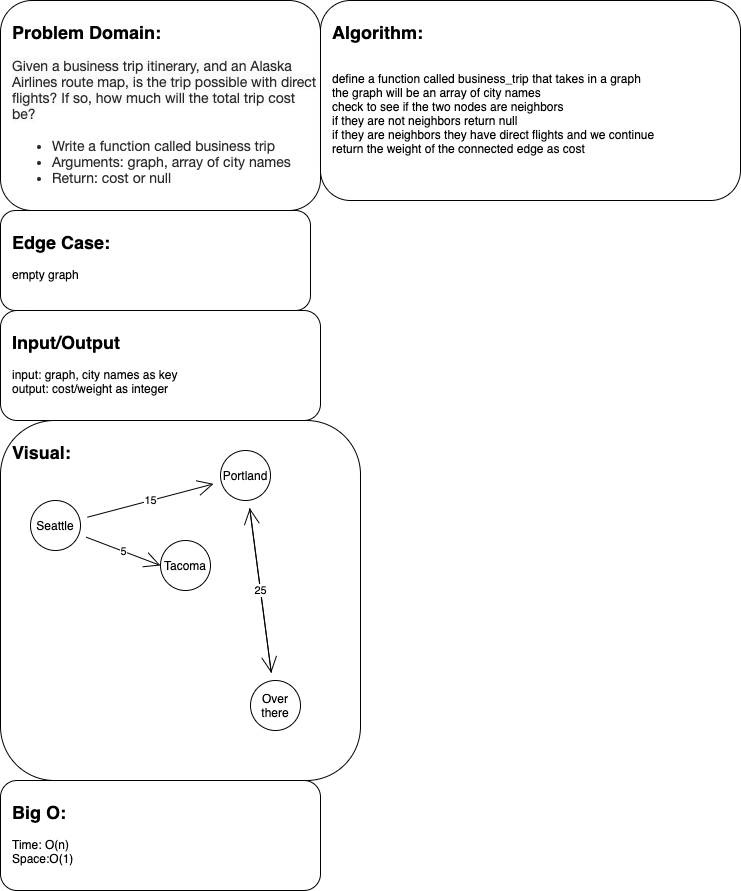

The diagram above was exported from draw.io. Its source (the exported page's mxGraphModel, read from the mxfile embedded in the PNG):
<mxGraphModel dx="774" dy="800" grid="1" gridSize="10" guides="1" tooltips="1" connect="1" arrows="1" fold="1" page="1" pageScale="1" pageWidth="850" pageHeight="1100" math="0" shadow="0">
  <root>
    <mxCell id="0" />
    <mxCell id="1" parent="0" />
    <mxCell id="uvwd-wYFLM6NdBJh0LOW-1" value="&lt;h2&gt;Problem Domain:&lt;/h2&gt;&lt;div&gt;&lt;span style=&quot;color: rgb(43 , 43 , 43) ; font-family: &amp;#34;quattrocento sans&amp;#34; , &amp;#34;helvetica neue&amp;#34; , &amp;#34;helvetica&amp;#34; , &amp;#34;arial&amp;#34; , sans-serif ; font-size: 14px ; background-color: rgb(251 , 251 , 251)&quot;&gt;Given a business trip itinerary, and an Alaska Airlines route map, is the trip possible with direct flights? If so, how much will the total trip cost be?&lt;/span&gt;&lt;br&gt;&lt;/div&gt;&lt;div&gt;&lt;span style=&quot;color: rgb(43 , 43 , 43) ; font-family: &amp;#34;quattrocento sans&amp;#34; , &amp;#34;helvetica neue&amp;#34; , &amp;#34;helvetica&amp;#34; , &amp;#34;arial&amp;#34; , sans-serif ; font-size: 14px ; background-color: rgb(251 , 251 , 251)&quot;&gt;&lt;br&gt;&lt;/span&gt;&lt;/div&gt;&lt;div&gt;&lt;ul style=&quot;margin: 0px 0px 20px ; padding: 0px 0px 0px 40px ; color: rgb(43 , 43 , 43) ; font-family: &amp;#34;quattrocento sans&amp;#34; , &amp;#34;helvetica neue&amp;#34; , &amp;#34;helvetica&amp;#34; , &amp;#34;arial&amp;#34; , sans-serif ; font-size: 14px&quot;&gt;&lt;li&gt;Write a function called business trip&lt;/li&gt;&lt;li&gt;Arguments: graph, array of city names&lt;/li&gt;&lt;li&gt;Return: cost or null&lt;/li&gt;&lt;/ul&gt;&lt;/div&gt;" style="rounded=1;whiteSpace=wrap;html=1;hachureGap=4;pointerEvents=0;align=left;verticalAlign=top;spacingLeft=10;" vertex="1" parent="1">
      <mxGeometry width="320" height="210" as="geometry" />
    </mxCell>
    <mxCell id="uvwd-wYFLM6NdBJh0LOW-2" value="&lt;h2&gt;Edge Case:&lt;/h2&gt;&lt;div&gt;empty graph&lt;/div&gt;" style="rounded=1;whiteSpace=wrap;html=1;hachureGap=4;pointerEvents=0;align=left;verticalAlign=top;spacingLeft=10;" vertex="1" parent="1">
      <mxGeometry y="210" width="310" height="100" as="geometry" />
    </mxCell>
    <mxCell id="uvwd-wYFLM6NdBJh0LOW-3" value="&lt;h2&gt;Input/Output&lt;/h2&gt;&lt;div&gt;input: graph, city names as key&lt;/div&gt;&lt;div&gt;output: cost/weight as integer&lt;/div&gt;" style="rounded=1;whiteSpace=wrap;html=1;hachureGap=4;pointerEvents=0;align=left;verticalAlign=top;spacingLeft=10;" vertex="1" parent="1">
      <mxGeometry y="310" width="320" height="110" as="geometry" />
    </mxCell>
    <mxCell id="uvwd-wYFLM6NdBJh0LOW-4" value="&lt;h2&gt;Visual:&lt;/h2&gt;&lt;div&gt;&lt;br&gt;&lt;/div&gt;" style="rounded=1;whiteSpace=wrap;html=1;hachureGap=4;pointerEvents=0;align=left;verticalAlign=top;spacingLeft=10;" vertex="1" parent="1">
      <mxGeometry y="420" width="360" height="360" as="geometry" />
    </mxCell>
    <mxCell id="uvwd-wYFLM6NdBJh0LOW-10" value="5" style="edgeStyle=none;curved=1;rounded=0;orthogonalLoop=1;jettySize=auto;html=1;entryX=0;entryY=0.5;entryDx=0;entryDy=0;endArrow=open;startSize=14;endSize=14;sourcePerimeterSpacing=8;targetPerimeterSpacing=8;" edge="1" parent="1" source="uvwd-wYFLM6NdBJh0LOW-6" target="uvwd-wYFLM6NdBJh0LOW-7">
      <mxGeometry relative="1" as="geometry" />
    </mxCell>
    <mxCell id="uvwd-wYFLM6NdBJh0LOW-11" value="15" style="edgeStyle=none;curved=1;rounded=0;orthogonalLoop=1;jettySize=auto;html=1;endArrow=open;startSize=14;endSize=14;sourcePerimeterSpacing=8;targetPerimeterSpacing=8;" edge="1" parent="1" source="uvwd-wYFLM6NdBJh0LOW-6" target="uvwd-wYFLM6NdBJh0LOW-9">
      <mxGeometry relative="1" as="geometry" />
    </mxCell>
    <mxCell id="uvwd-wYFLM6NdBJh0LOW-6" value="Seattle" style="ellipse;whiteSpace=wrap;html=1;aspect=fixed;hachureGap=4;pointerEvents=0;verticalAlign=middle;" vertex="1" parent="1">
      <mxGeometry x="30" y="500" width="50" height="50" as="geometry" />
    </mxCell>
    <mxCell id="uvwd-wYFLM6NdBJh0LOW-7" value="Tacoma" style="ellipse;whiteSpace=wrap;html=1;aspect=fixed;hachureGap=4;pointerEvents=0;verticalAlign=middle;" vertex="1" parent="1">
      <mxGeometry x="160" y="540" width="50" height="50" as="geometry" />
    </mxCell>
    <mxCell id="uvwd-wYFLM6NdBJh0LOW-13" style="edgeStyle=none;curved=1;rounded=0;orthogonalLoop=1;jettySize=auto;html=1;endArrow=open;startSize=14;endSize=14;sourcePerimeterSpacing=8;targetPerimeterSpacing=8;" edge="1" parent="1" source="uvwd-wYFLM6NdBJh0LOW-8" target="uvwd-wYFLM6NdBJh0LOW-9">
      <mxGeometry relative="1" as="geometry" />
    </mxCell>
    <mxCell id="uvwd-wYFLM6NdBJh0LOW-8" value="Over there" style="ellipse;whiteSpace=wrap;html=1;aspect=fixed;hachureGap=4;pointerEvents=0;verticalAlign=middle;" vertex="1" parent="1">
      <mxGeometry x="250" y="680" width="50" height="50" as="geometry" />
    </mxCell>
    <mxCell id="uvwd-wYFLM6NdBJh0LOW-12" value="25" style="edgeStyle=none;curved=1;rounded=0;orthogonalLoop=1;jettySize=auto;html=1;endArrow=open;startSize=14;endSize=14;sourcePerimeterSpacing=8;targetPerimeterSpacing=8;" edge="1" parent="1" source="uvwd-wYFLM6NdBJh0LOW-9" target="uvwd-wYFLM6NdBJh0LOW-8">
      <mxGeometry relative="1" as="geometry" />
    </mxCell>
    <mxCell id="uvwd-wYFLM6NdBJh0LOW-9" value="Portland" style="ellipse;whiteSpace=wrap;html=1;aspect=fixed;hachureGap=4;pointerEvents=0;verticalAlign=middle;" vertex="1" parent="1">
      <mxGeometry x="220" y="450" width="50" height="50" as="geometry" />
    </mxCell>
    <mxCell id="uvwd-wYFLM6NdBJh0LOW-15" value="&lt;h2&gt;Big O:&lt;/h2&gt;&lt;div&gt;Time: O(n)&lt;/div&gt;&lt;div&gt;Space:O(1)&lt;/div&gt;" style="rounded=1;whiteSpace=wrap;html=1;hachureGap=4;pointerEvents=0;align=left;verticalAlign=top;spacingLeft=10;" vertex="1" parent="1">
      <mxGeometry y="780" width="320" height="110" as="geometry" />
    </mxCell>
    <mxCell id="uvwd-wYFLM6NdBJh0LOW-16" value="&lt;h2&gt;Algorithm:&lt;/h2&gt;&lt;div&gt;&lt;br&gt;&lt;/div&gt;&lt;div&gt;define a function called business_trip that takes in a graph&lt;/div&gt;&lt;div&gt;the graph will be an array of city names&lt;/div&gt;&lt;div&gt;check to see if the two nodes are neighbors&lt;/div&gt;&lt;div&gt;if they are not neighbors return null&lt;/div&gt;&lt;div&gt;if they are neighbors they have direct flights and we continue&lt;/div&gt;&lt;div&gt;return the weight of the connected edge as cost&lt;/div&gt;" style="rounded=1;whiteSpace=wrap;html=1;hachureGap=4;pointerEvents=0;align=left;verticalAlign=top;spacingLeft=10;" vertex="1" parent="1">
      <mxGeometry x="320" width="420" height="200" as="geometry" />
    </mxCell>
  </root>
</mxGraphModel>